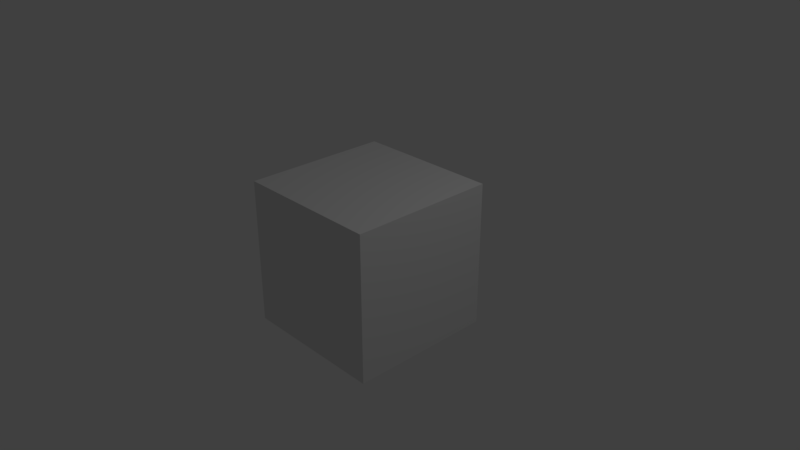 # Source: Head.blend  (saved by Blender 2.79.0; exported with 4.5.12 LTS)
import bpy
from mathutils import Matrix  # noqa: F401  (used for matrix-valued properties, if any)

bpy.ops.wm.read_factory_settings(use_empty=True)
scene = bpy.context.scene
scene.name = 'Scene'

# ---- collections
col_collection_1 = bpy.data.collections.new('Collection 1'); scene.collection.children.link(col_collection_1)

# ---- materials (node trees are filled in below, after node groups)
mat_material = bpy.data.materials.new('Material')
mat_material.alpha_threshold = 0.0
mat_material.use_transparent_shadow = False
mat_material.roughness = 0.5
mat_material.line_color = (0.0, 0.0, 0.0, 1.0)

# ---- material node trees

# ---- world
world_world = bpy.data.worlds.new('World'); scene.world = world_world
world_world.color = (0.05088, 0.05088, 0.05088)
world_world.use_sun_shadow = False
world_world.sun_shadow_jitter_overblur = 0.0
world_world.cycles.sampling_method = 'MANUAL'

# ---- cameras
cam_camera = bpy.data.cameras.new('Camera')
cam_camera.clip_end = 100.0
cam_camera.lens = 35.0
cam_camera.sensor_width = 32.0
cam_camera.sensor_height = 18.0
cam_camera.ortho_scale = 7.314
cam_camera.dof.focus_distance = 0.0
cam_camera.dof.aperture_fstop = 128.0

# ---- lights
light_lamp = bpy.data.lights.new('Lamp', 'POINT')
light_lamp.transmission_factor = 0.0
light_lamp.cutoff_distance = 30.0
light_lamp.energy = 100.0
light_lamp.shadow_buffer_clip_start = 1.001
light_lamp.shadow_soft_size = 0.1
light_lamp.shadow_maximum_resolution = 0.006
light_lamp.use_absolute_resolution = True

# ---- meshes
me_cube = bpy.data.meshes.new('Cube')
me_cube.from_pydata([(1.0, -1.0, 1.0), (-1.0, -1.0, 1.0), (-1.0, -1.0, -1.0), (1.0, -1.0, -1.0), (1.0, 1.0, 1.0), (-1.0, 1.0, 1.0), (-1.0, 1.0, -1.0), (1.0, 1.0, -1.0)], [], [(0, 1, 2, 3), (4, 7, 6, 5), (0, 4, 5, 1), (1, 5, 6, 2), (2, 6, 7, 3), (4, 0, 3, 7)])
_uv = me_cube.uv_layers.new(name='UVMap')
_uv.uv.foreach_set('vector', [0.9903, 0.9812, 0.9237, 0.9812, 0.9237, 0.9146, 0.9903, 0.9146, 0.9967, 0.9928, 0.9226, 0.9928, 0.9226, 0.9187, 0.9967, 0.9187, 0.9177, 0.0693, 0.9177, 0.9776, 0.009407, 0.9776, 0.009407, 0.0693, 0.9292, 0.9849, 0.9292, 0.924, 0.9901, 0.924, 0.9901, 0.9849, 0.9916, 0.9185, 0.9916, 0.9851, 0.925, 0.9851, 0.925, 0.9185, 0.9276, 0.9864, 0.9276, 0.9198, 0.9942, 0.9198, 0.9942, 0.9864])
me_cube.materials.append(mat_material)
me_cube.use_remesh_preserve_volume = False
me_cube.use_remesh_preserve_attributes = False
me_cube.use_mirror_vertex_groups = False
me_cube.update()

# ---- objects
ob_cube = bpy.data.objects.new('Cube', me_cube)
ob_lamp = bpy.data.objects.new('Lamp', light_lamp)
ob_camera = bpy.data.objects.new('Camera', cam_camera)

# ---- transforms, parenting, visibility, modifiers, constraints
ob_cube.location = (0.0, 0.0, 0.0)
ob_cube.lock_rotations_4d = False
ob_cube.empty_display_type = 'ARROWS'
ob_cube.lineart.crease_threshold = 0.0
ob_lamp.location = (4.076, 1.005, 5.904)
ob_lamp.rotation_euler = (0.6503, 0.05522, 1.866)
ob_lamp.lock_rotations_4d = False
ob_lamp.empty_display_type = 'ARROWS'
ob_lamp.color = (0.0, 0.0, 0.0, 0.0)
ob_lamp.lineart.crease_threshold = 0.0
ob_camera.location = (7.481, -6.508, 5.344)
ob_camera.rotation_euler = (1.109, 0.0, 0.8149)
ob_camera.lock_rotations_4d = False
ob_camera.empty_display_type = 'ARROWS'
ob_camera.color = (0.0, 0.0, 0.0, 0.0)
ob_camera.display_type = 'WIRE'
ob_camera.lineart.crease_threshold = 0.0

# ---- collection membership
col_collection_1.objects.link(ob_cube)
col_collection_1.objects.link(ob_lamp)
col_collection_1.objects.link(ob_camera)

# ---- scene / render settings (as saved in the file)
scene.camera = ob_camera
scene.frame_start = 1; scene.frame_end = 250; scene.frame_set(0)
scene.render.engine = 'BLENDER_EEVEE_NEXT'
scene.render.resolution_percentage = 50
scene.render.dither_intensity = 0.0
scene.cycles.use_denoising = False
scene.cycles.samples = 128
scene.cycles.sampling_pattern = 'TABULATED_SOBOL'
scene.cycles.use_adaptive_sampling = False
scene.cycles.use_light_tree = False
scene.cycles.blur_glossy = 0.0
scene.cycles.sample_clamp_indirect = 0.0
scene.view_settings.view_transform = 'Standard'
bpy.context.view_layer.update()
